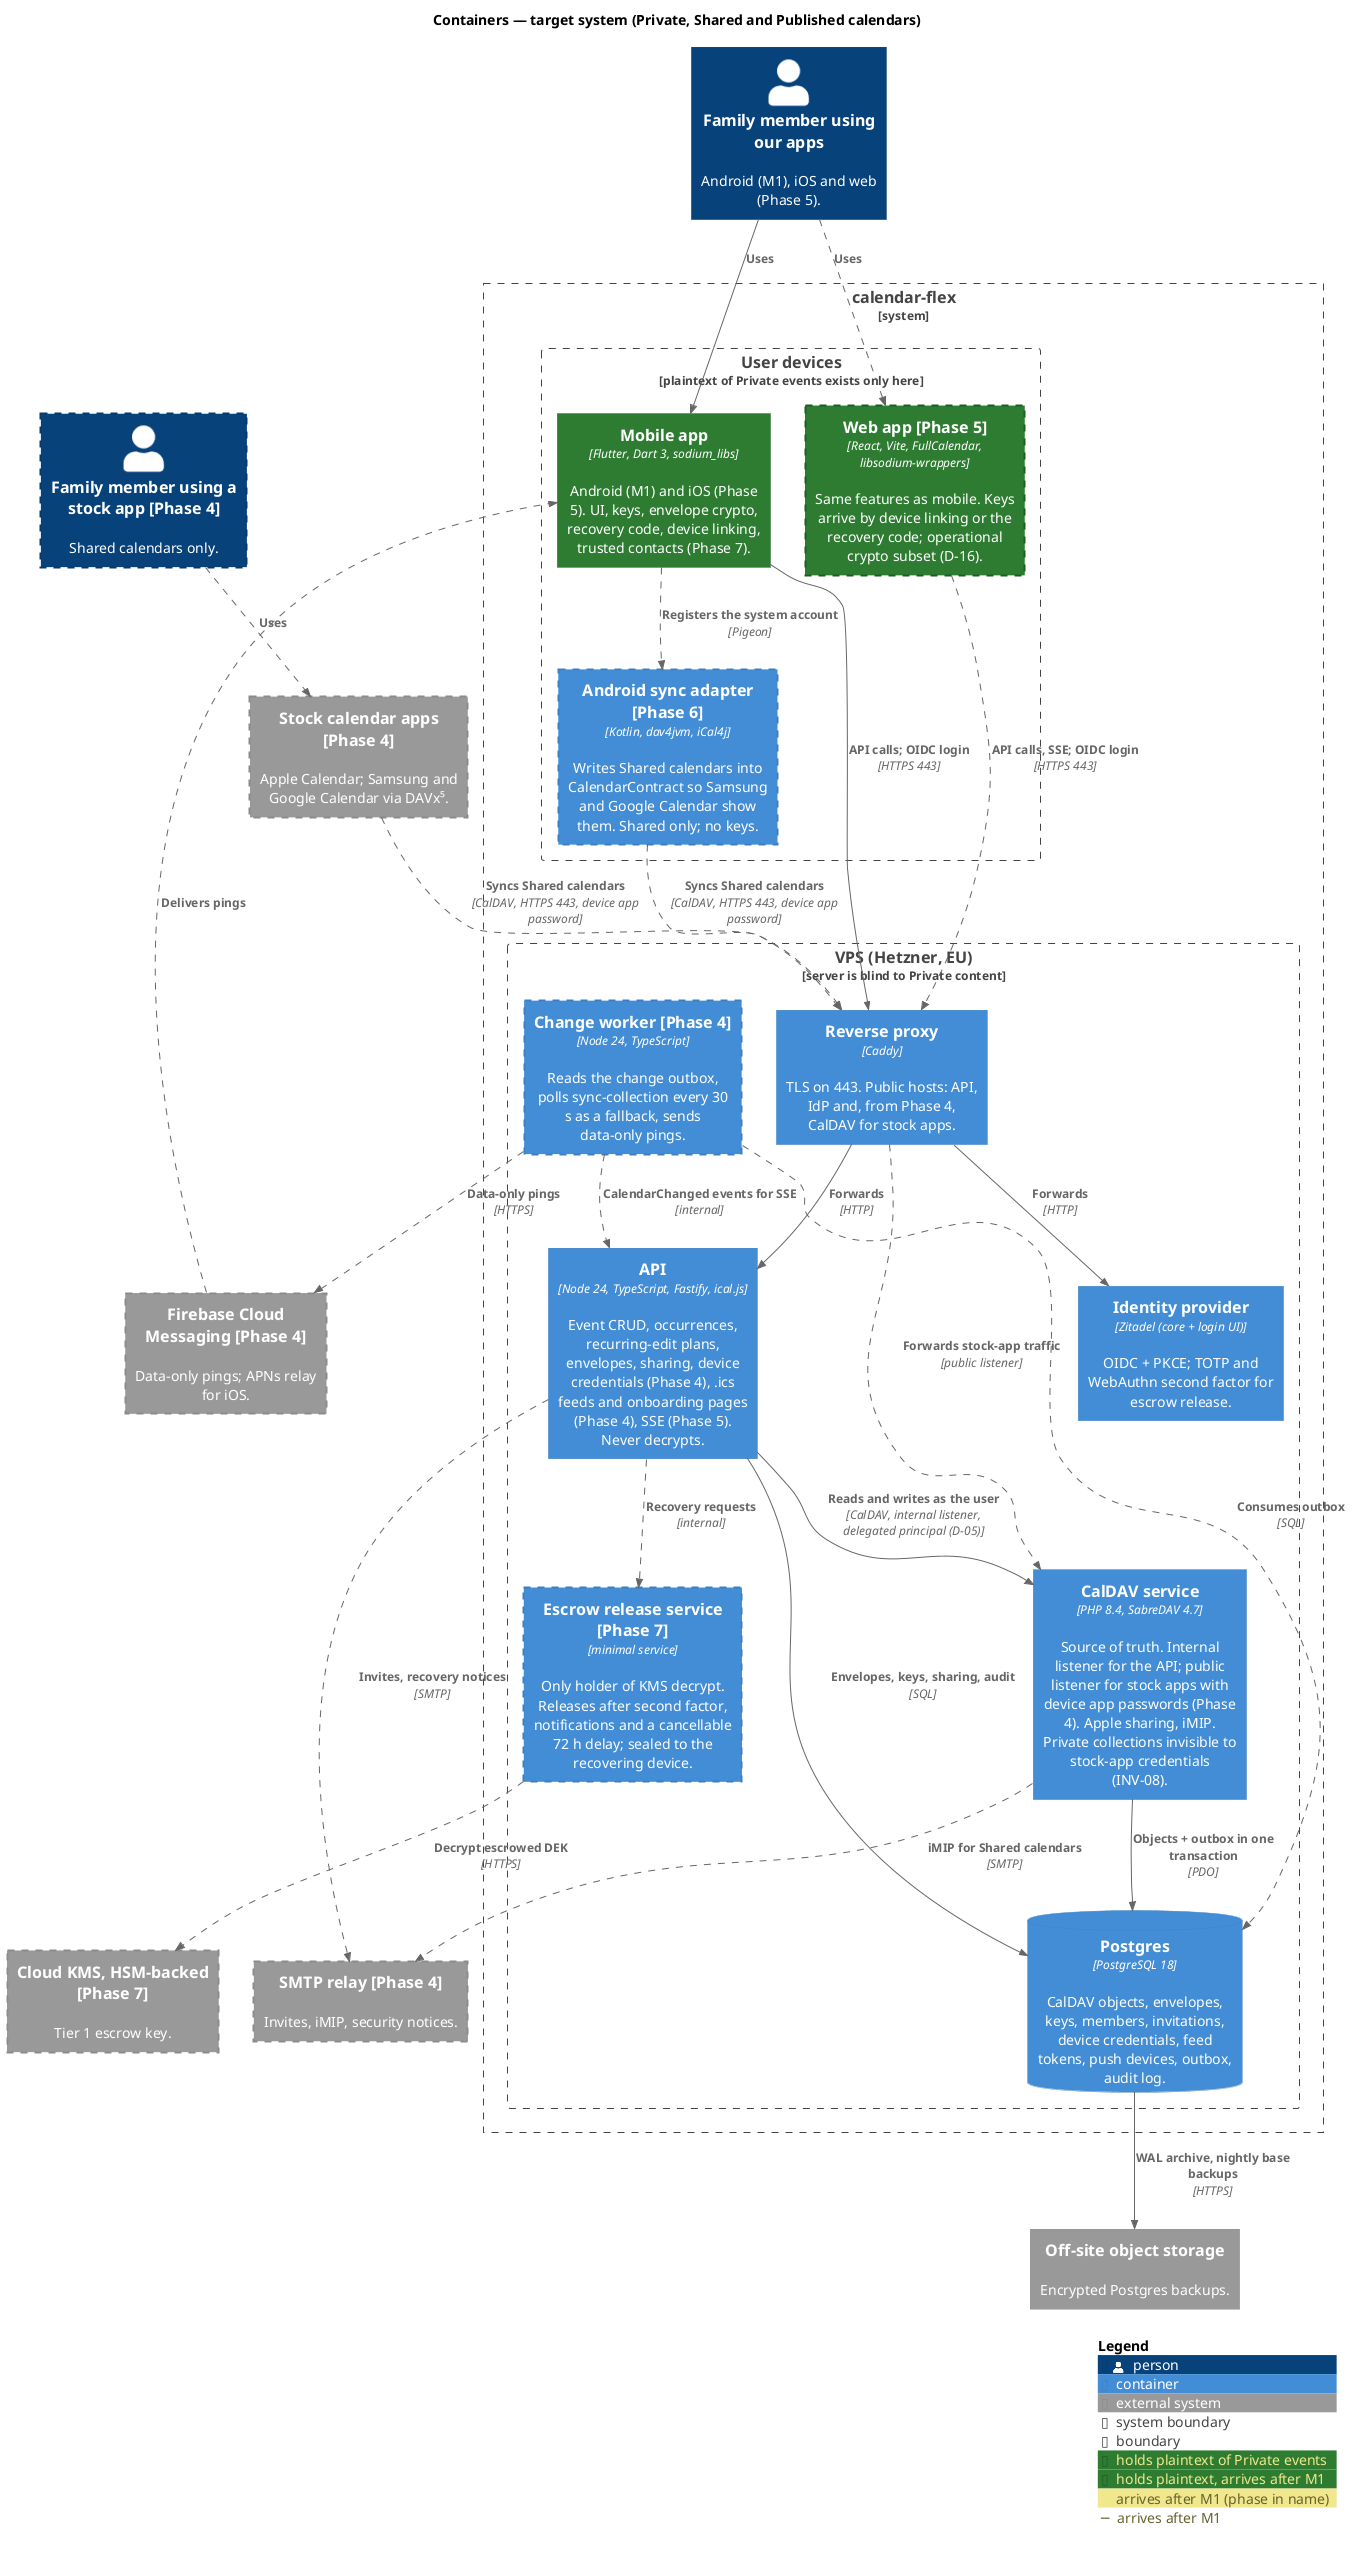

The diagram above was rendered by PlantUML. Its source (embedded in the PNG):
@startuml c4-3-containers-target
' C4 level 2 — Containers, target system after Phase 7.
' Dashed borders arrive after M1; the phase is in the name (docs/04, ADR 0003).
!include <C4/C4_Container>

LAYOUT_TOP_DOWN()

AddElementTag("plaintext", $bgColor="#2e7d32", $borderColor="#1b5e20", $legendText="holds plaintext of Private events")
AddElementTag("plaintextLater", $bgColor="#2e7d32", $borderColor="#1b5e20", $borderStyle=DashedLine(), $borderThickness="2", $legendText="holds plaintext, arrives after M1")
AddElementTag("later", $borderStyle=DashedLine(), $borderThickness="2", $legendText="arrives after M1 (phase in name)")
AddRelTag("later", $lineStyle=DashedLine(), $legendText="arrives after M1")

title Containers — target system (Private, Shared and Published calendars)

Person(member, "Family member using our apps", "Android (M1), iOS and web (Phase 5).")
Person(stockUser, "Family member using a stock app [Phase 4]", "Shared calendars only.", $tags="later")

System_Ext(stockApps, "Stock calendar apps [Phase 4]", "Apple Calendar; Samsung and Google Calendar via DAVx⁵.", $tags="later")

System_Boundary(cf, "calendar-flex") {
  Boundary(clients, "User devices", "plaintext of Private events exists only here") {
    Container(mobile, "Mobile app", "Flutter, Dart 3, sodium_libs", "Android (M1) and iOS (Phase 5). UI, keys, envelope crypto, recovery code, device linking, trusted contacts (Phase 7).", $tags="plaintext")
    Container(web, "Web app [Phase 5]", "React, Vite, FullCalendar, libsodium-wrappers", "Same features as mobile. Keys arrive by device linking or the recovery code; operational crypto subset (D-16).", $tags="plaintextLater")
    Container(adapter, "Android sync adapter [Phase 6]", "Kotlin, dav4jvm, iCal4j", "Writes Shared calendars into CalendarContract so Samsung and Google Calendar show them. Shared only; no keys.", $tags="later")
  }

  Boundary(vps, "VPS (Hetzner, EU)", "server is blind to Private content") {
    Container(caddy, "Reverse proxy", "Caddy", "TLS on 443. Public hosts: API, IdP and, from Phase 4, CalDAV for stock apps.")
    Container(idp, "Identity provider", "Zitadel (core + login UI)", "OIDC + PKCE; TOTP and WebAuthn second factor for escrow release.")
    Container(api, "API", "Node 24, TypeScript, Fastify, ical.js", "Event CRUD, occurrences, recurring-edit plans, envelopes, sharing, device credentials (Phase 4), .ics feeds and onboarding pages (Phase 4), SSE (Phase 5). Never decrypts.")
    Container(worker, "Change worker [Phase 4]", "Node 24, TypeScript", "Reads the change outbox, polls sync-collection every 30 s as a fallback, sends data-only pings.", $tags="later")
    Container(caldav, "CalDAV service", "PHP 8.4, SabreDAV 4.7", "Source of truth. Internal listener for the API; public listener for stock apps with device app passwords (Phase 4). Apple sharing, iMIP. Private collections invisible to stock-app credentials (INV-08).")
    Container(release, "Escrow release service [Phase 7]", "minimal service", "Only holder of KMS decrypt. Releases after second factor, notifications and a cancellable 72 h delay; sealed to the recovering device.", $tags="later")
    ContainerDb(db, "Postgres", "PostgreSQL 18", "CalDAV objects, envelopes, keys, members, invitations, device credentials, feed tokens, push devices, outbox, audit log.")
  }
}

System_Ext(fcm, "Firebase Cloud Messaging [Phase 4]", "Data-only pings; APNs relay for iOS.", $tags="later")
System_Ext(smtp, "SMTP relay [Phase 4]", "Invites, iMIP, security notices.", $tags="later")
System_Ext(kms, "Cloud KMS, HSM-backed [Phase 7]", "Tier 1 escrow key.", $tags="later")
System_Ext(backup, "Off-site object storage", "Encrypted Postgres backups.")

Rel(member, mobile, "Uses")
Rel(member, web, "Uses", $tags="later")
Rel(stockUser, stockApps, "Uses", $tags="later")

Rel(mobile, caddy, "API calls; OIDC login", "HTTPS 443")
Rel(web, caddy, "API calls, SSE; OIDC login", "HTTPS 443", $tags="later")
Rel(adapter, caddy, "Syncs Shared calendars", "CalDAV, HTTPS 443, device app password", $tags="later")
Rel(stockApps, caddy, "Syncs Shared calendars", "CalDAV, HTTPS 443, device app password", $tags="later")
Rel(mobile, adapter, "Registers the system account", "Pigeon", $tags="later")

Rel(caddy, api, "Forwards", "HTTP")
Rel(caddy, idp, "Forwards", "HTTP")
Rel(caddy, caldav, "Forwards stock-app traffic", "public listener", $tags="later")

Rel(api, caldav, "Reads and writes as the user", "CalDAV, internal listener, delegated principal (D-05)")
Rel(api, db, "Envelopes, keys, sharing, audit", "SQL")
Rel(caldav, db, "Objects + outbox in one transaction", "PDO")
Rel(worker, db, "Consumes outbox", "SQL", $tags="later")
Rel(worker, api, "CalendarChanged events for SSE", "internal", $tags="later")
Rel(worker, fcm, "Data-only pings", "HTTPS", $tags="later")
Rel(fcm, mobile, "Delivers pings", $tags="later")
Rel(caldav, smtp, "iMIP for Shared calendars", "SMTP", $tags="later")
Rel(api, smtp, "Invites, recovery notices", "SMTP", $tags="later")
Rel(api, release, "Recovery requests", "internal", $tags="later")
Rel(release, kms, "Decrypt escrowed DEK", "HTTPS", $tags="later")
Rel(db, backup, "WAL archive, nightly base backups", "HTTPS")

SHOW_LEGEND()
@enduml